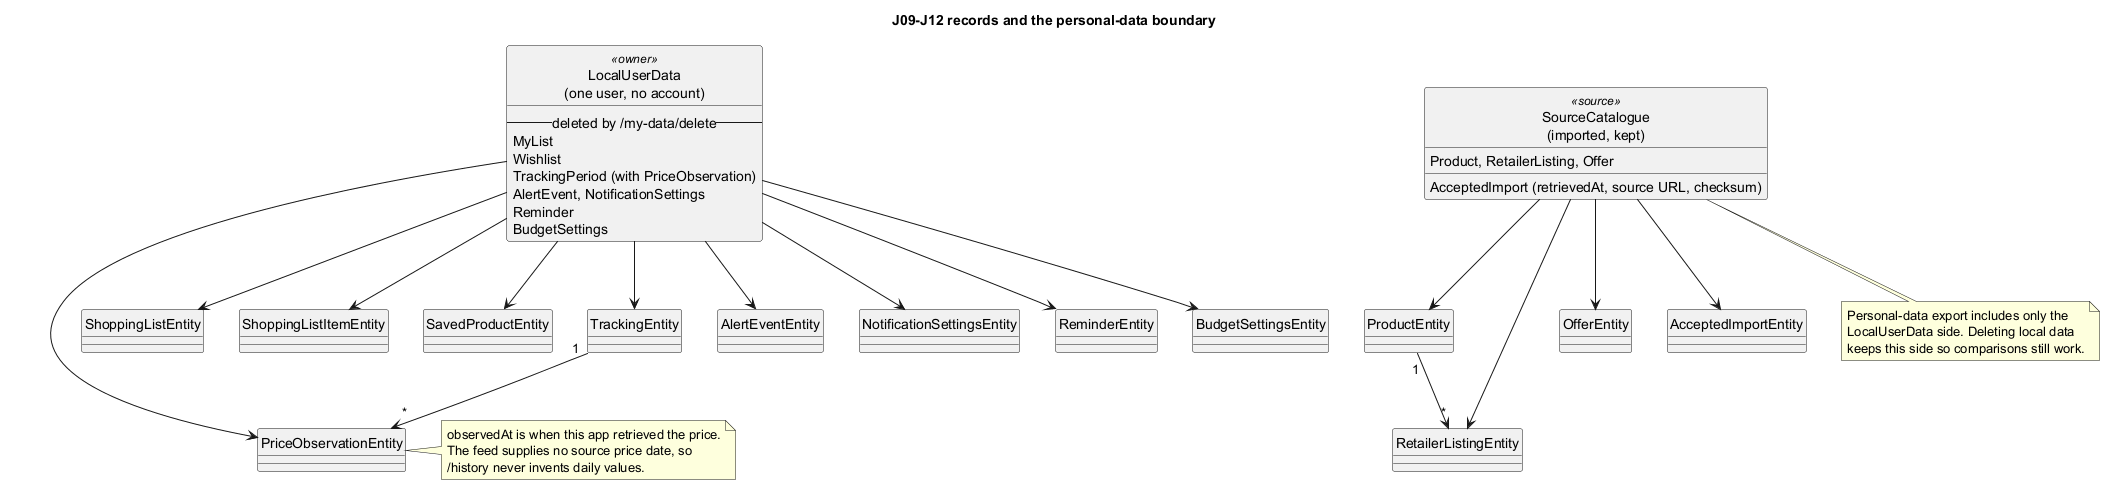

The diagram above was rendered by PlantUML. Its source (embedded in the PNG):
@startuml
title J09-J12 records and the personal-data boundary

skinparam shadowing false
hide circle

class "LocalUserData\n(one user, no account)" as User <<owner>> {
  -- deleted by /my-data/delete --
  MyList
  Wishlist
  TrackingPeriod (with PriceObservation)
  AlertEvent, NotificationSettings
  Reminder
  BudgetSettings
}

class "SourceCatalogue\n(imported, kept)" as Source <<source>> {
  Product, RetailerListing, Offer
  AcceptedImport (retrievedAt, source URL, checksum)
}

class ShoppingListEntity
class ShoppingListItemEntity
class SavedProductEntity
class TrackingEntity
class PriceObservationEntity
class AlertEventEntity
class NotificationSettingsEntity
class ReminderEntity
class BudgetSettingsEntity
class ProductEntity
class RetailerListingEntity
class OfferEntity
class AcceptedImportEntity

User --> ShoppingListEntity
User --> ShoppingListItemEntity
User --> SavedProductEntity
User --> TrackingEntity
User --> PriceObservationEntity
User --> AlertEventEntity
User --> NotificationSettingsEntity
User --> ReminderEntity
User --> BudgetSettingsEntity
Source --> ProductEntity
Source --> RetailerListingEntity
Source --> OfferEntity
Source --> AcceptedImportEntity

ProductEntity "1" --> "*" RetailerListingEntity
TrackingEntity "1" --> "*" PriceObservationEntity

note bottom of Source
  Personal-data export includes only the
  LocalUserData side. Deleting local data
  keeps this side so comparisons still work.
end note

note right of PriceObservationEntity
  observedAt is when this app retrieved the price.
  The feed supplies no source price date, so
  /history never invents daily values.
end note
@enduml